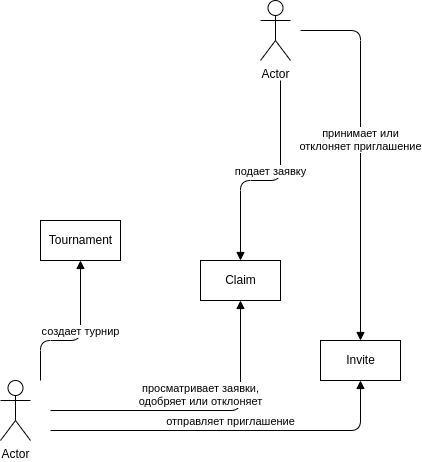

The diagram above was exported from draw.io. Its source (the exported page's mxGraphModel, read from the mxfile embedded in the PNG):
<mxGraphModel dx="425" dy="532" grid="1" gridSize="10" guides="1" tooltips="1" connect="1" arrows="1" fold="1" page="1" pageScale="1" pageWidth="1600" pageHeight="1200" math="0" shadow="0">
  <root>
    <mxCell id="0" />
    <mxCell id="1" parent="0" />
    <mxCell id="2" value="Actor" style="shape=umlActor;verticalLabelPosition=bottom;verticalAlign=top;html=1;" parent="1" vertex="1">
      <mxGeometry x="200" y="480" width="30" height="60" as="geometry" />
    </mxCell>
    <mxCell id="3" value="Actor" style="shape=umlActor;verticalLabelPosition=bottom;verticalAlign=top;html=1;" parent="1" vertex="1">
      <mxGeometry x="460" y="100" width="30" height="60" as="geometry" />
    </mxCell>
    <mxCell id="4" value="Tournament" style="html=1;" parent="1" vertex="1">
      <mxGeometry x="240" y="320" width="80" height="40" as="geometry" />
    </mxCell>
    <mxCell id="5" value="Claim" style="html=1;" parent="1" vertex="1">
      <mxGeometry x="400" y="360" width="80" height="40" as="geometry" />
    </mxCell>
    <mxCell id="6" value="Invite" style="html=1;" parent="1" vertex="1">
      <mxGeometry x="520" y="440" width="80" height="40" as="geometry" />
    </mxCell>
    <mxCell id="7" value="создает турнир" style="html=1;verticalAlign=bottom;endArrow=block;entryX=0.5;entryY=1;entryDx=0;entryDy=0;" parent="1" target="4" edge="1">
      <mxGeometry width="80" relative="1" as="geometry">
        <mxPoint x="240" y="480" as="sourcePoint" />
        <mxPoint x="750" y="520" as="targetPoint" />
        <mxPoint as="offset" />
        <Array as="points">
          <mxPoint x="240" y="440" />
          <mxPoint x="280" y="440" />
        </Array>
      </mxGeometry>
    </mxCell>
    <mxCell id="10" value="подает заявку" style="html=1;verticalAlign=bottom;endArrow=block;" parent="1" target="5" edge="1">
      <mxGeometry width="80" relative="1" as="geometry">
        <mxPoint x="480" y="180" as="sourcePoint" />
        <mxPoint x="750" y="520" as="targetPoint" />
        <mxPoint as="offset" />
        <Array as="points">
          <mxPoint x="480" y="280" />
          <mxPoint x="440" y="280" />
        </Array>
      </mxGeometry>
    </mxCell>
    <mxCell id="12" value="отправляет приглашение" style="html=1;verticalAlign=bottom;endArrow=block;" parent="1" target="6" edge="1">
      <mxGeometry width="80" relative="1" as="geometry">
        <mxPoint x="250" y="530" as="sourcePoint" />
        <mxPoint x="620" y="530" as="targetPoint" />
        <mxPoint as="offset" />
        <Array as="points">
          <mxPoint x="560" y="530" />
        </Array>
      </mxGeometry>
    </mxCell>
    <mxCell id="13" value="просматривает заявки, &lt;br&gt;одобряет или отклоняет" style="html=1;verticalAlign=bottom;endArrow=block;entryX=0.5;entryY=1;entryDx=0;entryDy=0;" parent="1" target="5" edge="1">
      <mxGeometry width="80" relative="1" as="geometry">
        <mxPoint x="250" y="510" as="sourcePoint" />
        <mxPoint x="780" y="550" as="targetPoint" />
        <mxPoint as="offset" />
        <Array as="points">
          <mxPoint x="440" y="510" />
        </Array>
      </mxGeometry>
    </mxCell>
    <mxCell id="14" value="принимает или &lt;br&gt;отклоняет приглашение" style="html=1;verticalAlign=bottom;endArrow=block;entryX=0.5;entryY=0;entryDx=0;entryDy=0;" parent="1" target="6" edge="1">
      <mxGeometry width="80" relative="1" as="geometry">
        <mxPoint x="500" y="130" as="sourcePoint" />
        <mxPoint x="770" y="540" as="targetPoint" />
        <mxPoint as="offset" />
        <Array as="points">
          <mxPoint x="560" y="130" />
        </Array>
      </mxGeometry>
    </mxCell>
  </root>
</mxGraphModel>